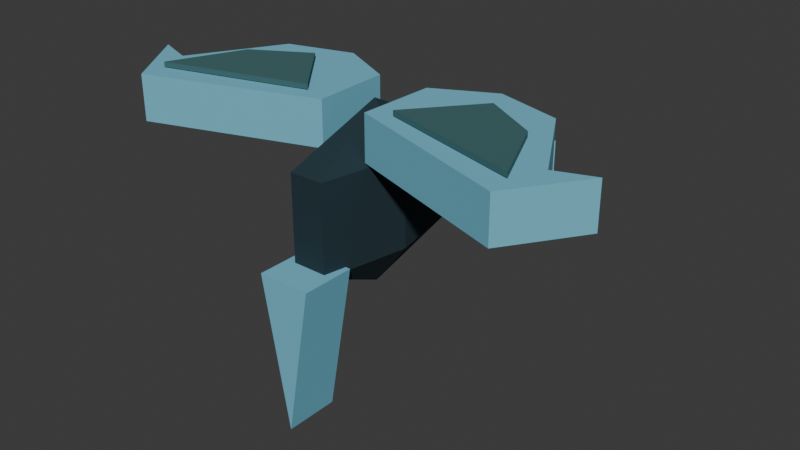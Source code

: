 # Source: volt.blend  (saved by Blender 5.2.44; exported with 4.5.12 LTS)
import bpy
from mathutils import Matrix  # noqa: F401  (used for matrix-valued properties, if any)

bpy.ops.wm.read_factory_settings(use_empty=True)
scene = bpy.context.scene
scene.name = 'Scene'

# ---- collections
col_collection = bpy.data.collections.new('Collection'); scene.collection.children.link(col_collection)

# ---- materials (node trees are filled in below, after node groups)
mat_painted_reliquary = bpy.data.materials.new('Painted reliquary')

# ---- material node trees
mat_painted_reliquary.use_nodes = True; mat_painted_reliquary.node_tree.nodes.clear()
_N = mat_painted_reliquary.node_tree.nodes; _L = mat_painted_reliquary.node_tree.links
n0 = _N.new('ShaderNodeOutputMaterial'); n0.name = 'Material Output'; n0.location = (0, 0)
n1 = _N.new('ShaderNodeBsdfPrincipled'); n1.name = 'Principled BSDF'; n1.location = (0, 0)
n1.inputs[1].default_value = 0.08
n1.inputs[2].default_value = 0.86
n1.inputs[10].default_value = 0.005
n2 = _N.new('ShaderNodeVertexColor'); n2.name = 'Color Attribute'; n2.location = (0, 0)
n2.layer_name = 'Color'
_L.new(n2.outputs[0], n1.inputs[0])
_L.new(n1.outputs[0], n0.inputs[0])
n0.is_active_output = True

# ---- world
world_world = bpy.data.worlds.new('World'); scene.world = world_world
world_world.use_nodes = True; world_world.node_tree.nodes.clear()
_N = world_world.node_tree.nodes; _L = world_world.node_tree.links
n0 = _N.new('ShaderNodeOutputWorld'); n0.name = 'World Output'; n0.location = (200, 100)
n1 = _N.new('ShaderNodeBackground'); n1.name = 'Background'; n1.location = (-200, 100)
n1.inputs[0].default_value = (0.05088, 0.05088, 0.05088, 1.0)
_L.new(n1.outputs[0], n0.inputs[0])
n0.is_active_output = True
world_world.color = (0.05088, 0.05088, 0.05088)
world_world.sun_shadow_jitter_overblur = 0.0

# ---- meshes
me_body_mesh_007 = bpy.data.meshes.new('body_mesh.007')
me_body_mesh_007.from_pydata([(0.0, -0.1018, 0.5084), (0.1299, -0.1018, 0.6779), (0.06495, 0.2264, 0.6779), (-0.06495, 0.2264, 0.6779), (-0.1299, -0.1018, 0.6779), (-0.06495, -0.43, 0.6779), (0.06495, -0.43, 0.6779), (0.1299, -0.1018, 1.017), (0.06495, 0.2264, 1.017), (-0.06495, 0.2264, 1.017), (-0.1299, -0.1018, 1.017), (-0.06495, -0.43, 1.017), (0.06495, -0.43, 1.017), (0.0, -0.1018, 1.186), (-0.06, 0.2239, 0.7549), (-0.26, 0.6004, 0.7549), (0.0, 0.4478, 0.7549), (0.26, 0.6004, 0.7549), (0.06, 0.2239, 0.7549), (-0.06, 0.2239, 0.8782), (-0.26, 0.6004, 0.8782), (0.0, 0.4478, 0.8782), (0.26, 0.6004, 0.8782), (0.06, 0.2239, 0.8782), (-0.1, -0.5496, 0.6933), (0.0, -0.5496, 0.1232), (0.1, -0.5496, 0.6933), (-0.1, -0.346, 0.6933), (0.0, -0.346, 0.1232), (0.1, -0.346, 0.6933)], [], [(0, 2, 1), (0, 3, 2), (0, 4, 3), (0, 5, 4), (0, 6, 5), (0, 1, 6), (1, 2, 8, 7), (2, 3, 9, 8), (3, 4, 10, 9), (4, 5, 11, 10), (5, 6, 12, 11), (6, 1, 7, 12), (13, 7, 8), (13, 8, 9), (13, 9, 10), (13, 10, 11), (13, 11, 12), (13, 12, 7), (18, 14, 15, 16, 17), (19, 23, 22, 21, 20), (14, 19, 20, 15), (15, 20, 21, 16), (16, 21, 22, 17), (17, 22, 23, 18), (18, 23, 19, 14), (26, 24, 25), (27, 29, 28), (24, 27, 28, 25), (25, 28, 29, 26), (26, 29, 27, 24)])
_ca = me_body_mesh_007.color_attributes.new('Color', 'FLOAT_COLOR', 'CORNER')
_ca.data.foreach_set('color', [0.01161, 0.03434, 0.04667, 1.0, 0.01161, 0.03434, 0.04667, 1.0, 0.01161, 0.03434, 0.04667, 1.0, 0.01161, 0.03434, 0.04667, 1.0, 0.01161, 0.03434, 0.04667, 1.0, 0.01161, 0.03434, 0.04667, 1.0, 0.01161, 0.03434, 0.04667, 1.0, 0.01161, 0.03434, 0.04667, 1.0, 0.01161, 0.03434, 0.04667, 1.0, 0.01161, 0.03434, 0.04667, 1.0, 0.01161, 0.03434, 0.04667, 1.0, 0.01161, 0.03434, 0.04667, 1.0, 0.01161, 0.03434, 0.04667, 1.0, 0.01161, 0.03434, 0.04667, 1.0, 0.01161, 0.03434, 0.04667, 1.0, 0.01161, 0.03434, 0.04667, 1.0, 0.01161, 0.03434, 0.04667, 1.0, 0.01161, 0.03434, 0.04667, 1.0, 0.01161, 0.03434, 0.04667, 1.0, 0.01161, 0.03434, 0.04667, 1.0, 0.01161, 0.03434, 0.04667, 1.0, 0.01161, 0.03434, 0.04667, 1.0, 0.01161, 0.03434, 0.04667, 1.0, 0.01161, 0.03434, 0.04667, 1.0, 0.01161, 0.03434, 0.04667, 1.0, 0.01161, 0.03434, 0.04667, 1.0, 0.01161, 0.03434, 0.04667, 1.0, 0.01161, 0.03434, 0.04667, 1.0, 0.01161, 0.03434, 0.04667, 1.0, 0.01161, 0.03434, 0.04667, 1.0, 0.01161, 0.03434, 0.04667, 1.0, 0.01161, 0.03434, 0.04667, 1.0, 0.01161, 0.03434, 0.04667, 1.0, 0.01161, 0.03434, 0.04667, 1.0, 0.01161, 0.03434, 0.04667, 1.0, 0.01161, 0.03434, 0.04667, 1.0, 0.01161, 0.03434, 0.04667, 1.0, 0.01161, 0.03434, 0.04667, 1.0, 0.01161, 0.03434, 0.04667, 1.0, 0.01161, 0.03434, 0.04667, 1.0, 0.01161, 0.03434, 0.04667, 1.0, 0.01161, 0.03434, 0.04667, 1.0, 0.01161, 0.03434, 0.04667, 1.0, 0.01161, 0.03434, 0.04667, 1.0, 0.01161, 0.03434, 0.04667, 1.0, 0.01161, 0.03434, 0.04667, 1.0, 0.01161, 0.03434, 0.04667, 1.0, 0.01161, 0.03434, 0.04667, 1.0, 0.01161, 0.03434, 0.04667, 1.0, 0.01161, 0.03434, 0.04667, 1.0, 0.01161, 0.03434, 0.04667, 1.0, 0.01161, 0.03434, 0.04667, 1.0, 0.01161, 0.03434, 0.04667, 1.0, 0.01161, 0.03434, 0.04667, 1.0, 0.01161, 0.03434, 0.04667, 1.0, 0.01161, 0.03434, 0.04667, 1.0, 0.01161, 0.03434, 0.04667, 1.0, 0.01161, 0.03434, 0.04667, 1.0, 0.01161, 0.03434, 0.04667, 1.0, 0.01161, 0.03434, 0.04667, 1.0, 0.1779, 0.521, 0.6795, 1.0, 0.1779, 0.521, 0.6795, 1.0, 0.1779, 0.521, 0.6795, 1.0, 0.1779, 0.521, 0.6795, 1.0, 0.1779, 0.521, 0.6795, 1.0, 0.1779, 0.521, 0.6795, 1.0, 0.1779, 0.521, 0.6795, 1.0, 0.1779, 0.521, 0.6795, 1.0, 0.1779, 0.521, 0.6795, 1.0, 0.1779, 0.521, 0.6795, 1.0, 0.1779, 0.521, 0.6795, 1.0, 0.1779, 0.521, 0.6795, 1.0, 0.1779, 0.521, 0.6795, 1.0, 0.1779, 0.521, 0.6795, 1.0, 0.1779, 0.521, 0.6795, 1.0, 0.1779, 0.521, 0.6795, 1.0, 0.1779, 0.521, 0.6795, 1.0, 0.1779, 0.521, 0.6795, 1.0, 0.1779, 0.521, 0.6795, 1.0, 0.1779, 0.521, 0.6795, 1.0, 0.1779, 0.521, 0.6795, 1.0, 0.1779, 0.521, 0.6795, 1.0, 0.1779, 0.521, 0.6795, 1.0, 0.1779, 0.521, 0.6795, 1.0, 0.1779, 0.521, 0.6795, 1.0, 0.1779, 0.521, 0.6795, 1.0, 0.1779, 0.521, 0.6795, 1.0, 0.1779, 0.521, 0.6795, 1.0, 0.1779, 0.521, 0.6795, 1.0, 0.1779, 0.521, 0.6795, 1.0, 0.1779, 0.521, 0.6795, 1.0, 0.1779, 0.521, 0.6795, 1.0, 0.1779, 0.521, 0.6795, 1.0, 0.1779, 0.521, 0.6795, 1.0, 0.1779, 0.521, 0.6795, 1.0, 0.1779, 0.521, 0.6795, 1.0, 0.1779, 0.521, 0.6795, 1.0, 0.1779, 0.521, 0.6795, 1.0, 0.1779, 0.521, 0.6795, 1.0, 0.1779, 0.521, 0.6795, 1.0, 0.1779, 0.521, 0.6795, 1.0, 0.1779, 0.521, 0.6795, 1.0, 0.1779, 0.521, 0.6795, 1.0, 0.1779, 0.521, 0.6795, 1.0, 0.1779, 0.521, 0.6795, 1.0, 0.1779, 0.521, 0.6795, 1.0, 0.1779, 0.521, 0.6795, 1.0, 0.1779, 0.521, 0.6795, 1.0])
me_body_mesh_007.materials.append(mat_painted_reliquary)
me_body_mesh_007.update()
me_wing_l_mesh = bpy.data.meshes.new('wing_l_mesh')
me_wing_l_mesh.from_pydata([(0.01, -0.173, -0.07703), (-0.62, -0.3867, -0.07703), (-0.8, -0.1221, -0.07703), (-0.66, -0.173, -0.07703), (-0.47, 0.1628, -0.07703), (-0.22, 0.2341, -0.07703), (0.0, 0.1221, -0.07703), (0.01, -0.173, 0.09244), (-0.62, -0.3867, 0.09244), (-0.8, -0.1221, 0.09244), (-0.66, -0.173, 0.09244), (-0.47, 0.1628, 0.09244), (-0.22, 0.2341, 0.09244), (0.0, 0.1221, 0.09244), (-0.08, -0.1425, 0.09552), (-0.61, -0.2951, 0.09552), (-0.49, -0.02035, 0.09552), (-0.28, 0.1018, 0.09552), (-0.08, -0.1425, 0.114), (-0.61, -0.2951, 0.114), (-0.49, -0.02035, 0.114), (-0.28, 0.1018, 0.114)], [], [(6, 0, 1, 2, 3, 4, 5), (7, 13, 12, 11, 10, 9, 8), (0, 7, 8, 1), (1, 8, 9, 2), (2, 9, 10, 3), (3, 10, 11, 4), (4, 11, 12, 5), (5, 12, 13, 6), (6, 13, 7, 0), (17, 14, 15, 16), (18, 21, 20, 19), (14, 18, 19, 15), (15, 19, 20, 16), (16, 20, 21, 17), (17, 21, 18, 14)])
_ca = me_wing_l_mesh.color_attributes.new('Color', 'FLOAT_COLOR', 'CORNER')
_ca.data.foreach_set('color', [0.1779, 0.521, 0.6795, 1.0, 0.1779, 0.521, 0.6795, 1.0, 0.1779, 0.521, 0.6795, 1.0, 0.1779, 0.521, 0.6795, 1.0, 0.1779, 0.521, 0.6795, 1.0, 0.1779, 0.521, 0.6795, 1.0, 0.1779, 0.521, 0.6795, 1.0, 0.1779, 0.521, 0.6795, 1.0, 0.1779, 0.521, 0.6795, 1.0, 0.1779, 0.521, 0.6795, 1.0, 0.1779, 0.521, 0.6795, 1.0, 0.1779, 0.521, 0.6795, 1.0, 0.1779, 0.521, 0.6795, 1.0, 0.1779, 0.521, 0.6795, 1.0, 0.1779, 0.521, 0.6795, 1.0, 0.1779, 0.521, 0.6795, 1.0, 0.1779, 0.521, 0.6795, 1.0, 0.1779, 0.521, 0.6795, 1.0, 0.1779, 0.521, 0.6795, 1.0, 0.1779, 0.521, 0.6795, 1.0, 0.1779, 0.521, 0.6795, 1.0, 0.1779, 0.521, 0.6795, 1.0, 0.1779, 0.521, 0.6795, 1.0, 0.1779, 0.521, 0.6795, 1.0, 0.1779, 0.521, 0.6795, 1.0, 0.1779, 0.521, 0.6795, 1.0, 0.1779, 0.521, 0.6795, 1.0, 0.1779, 0.521, 0.6795, 1.0, 0.1779, 0.521, 0.6795, 1.0, 0.1779, 0.521, 0.6795, 1.0, 0.1779, 0.521, 0.6795, 1.0, 0.1779, 0.521, 0.6795, 1.0, 0.1779, 0.521, 0.6795, 1.0, 0.1779, 0.521, 0.6795, 1.0, 0.1779, 0.521, 0.6795, 1.0, 0.1779, 0.521, 0.6795, 1.0, 0.1779, 0.521, 0.6795, 1.0, 0.1779, 0.521, 0.6795, 1.0, 0.1779, 0.521, 0.6795, 1.0, 0.1779, 0.521, 0.6795, 1.0, 0.1779, 0.521, 0.6795, 1.0, 0.1779, 0.521, 0.6795, 1.0, 0.04971, 0.1413, 0.147, 1.0, 0.04971, 0.1413, 0.147, 1.0, 0.04971, 0.1413, 0.147, 1.0, 0.04971, 0.1413, 0.147, 1.0, 0.04971, 0.1413, 0.147, 1.0, 0.04971, 0.1413, 0.147, 1.0, 0.04971, 0.1413, 0.147, 1.0, 0.04971, 0.1413, 0.147, 1.0, 0.04971, 0.1413, 0.147, 1.0, 0.04971, 0.1413, 0.147, 1.0, 0.04971, 0.1413, 0.147, 1.0, 0.04971, 0.1413, 0.147, 1.0, 0.04971, 0.1413, 0.147, 1.0, 0.04971, 0.1413, 0.147, 1.0, 0.04971, 0.1413, 0.147, 1.0, 0.04971, 0.1413, 0.147, 1.0, 0.04971, 0.1413, 0.147, 1.0, 0.04971, 0.1413, 0.147, 1.0, 0.04971, 0.1413, 0.147, 1.0, 0.04971, 0.1413, 0.147, 1.0, 0.04971, 0.1413, 0.147, 1.0, 0.04971, 0.1413, 0.147, 1.0, 0.04971, 0.1413, 0.147, 1.0, 0.04971, 0.1413, 0.147, 1.0])
me_wing_l_mesh.materials.append(mat_painted_reliquary)
me_wing_l_mesh.update()
me_wing_r_mesh = bpy.data.meshes.new('wing_r_mesh')
me_wing_r_mesh.from_pydata([(-0.01, -0.173, -0.07703), (0.62, -0.3867, -0.07703), (0.8, -0.1221, -0.07703), (0.66, -0.173, -0.07703), (0.47, 0.1628, -0.07703), (0.22, 0.2341, -0.07703), (0.0, 0.1221, -0.07703), (-0.01, -0.173, 0.09244), (0.62, -0.3867, 0.09244), (0.8, -0.1221, 0.09244), (0.66, -0.173, 0.09244), (0.47, 0.1628, 0.09244), (0.22, 0.2341, 0.09244), (0.0, 0.1221, 0.09244), (0.08, -0.1425, 0.09552), (0.61, -0.2951, 0.09552), (0.49, -0.02035, 0.09552), (0.28, 0.1018, 0.09552), (0.08, -0.1425, 0.114), (0.61, -0.2951, 0.114), (0.49, -0.02035, 0.114), (0.28, 0.1018, 0.114)], [], [(6, 5, 4, 3, 2, 1, 0), (7, 8, 9, 10, 11, 12, 13), (0, 1, 8, 7), (1, 2, 9, 8), (2, 3, 10, 9), (3, 4, 11, 10), (4, 5, 12, 11), (5, 6, 13, 12), (6, 0, 7, 13), (17, 16, 15, 14), (18, 19, 20, 21), (14, 15, 19, 18), (15, 16, 20, 19), (16, 17, 21, 20), (17, 14, 18, 21)])
_ca = me_wing_r_mesh.color_attributes.new('Color', 'FLOAT_COLOR', 'CORNER')
_ca.data.foreach_set('color', [0.1779, 0.521, 0.6795, 1.0, 0.1779, 0.521, 0.6795, 1.0, 0.1779, 0.521, 0.6795, 1.0, 0.1779, 0.521, 0.6795, 1.0, 0.1779, 0.521, 0.6795, 1.0, 0.1779, 0.521, 0.6795, 1.0, 0.1779, 0.521, 0.6795, 1.0, 0.1779, 0.521, 0.6795, 1.0, 0.1779, 0.521, 0.6795, 1.0, 0.1779, 0.521, 0.6795, 1.0, 0.1779, 0.521, 0.6795, 1.0, 0.1779, 0.521, 0.6795, 1.0, 0.1779, 0.521, 0.6795, 1.0, 0.1779, 0.521, 0.6795, 1.0, 0.1779, 0.521, 0.6795, 1.0, 0.1779, 0.521, 0.6795, 1.0, 0.1779, 0.521, 0.6795, 1.0, 0.1779, 0.521, 0.6795, 1.0, 0.1779, 0.521, 0.6795, 1.0, 0.1779, 0.521, 0.6795, 1.0, 0.1779, 0.521, 0.6795, 1.0, 0.1779, 0.521, 0.6795, 1.0, 0.1779, 0.521, 0.6795, 1.0, 0.1779, 0.521, 0.6795, 1.0, 0.1779, 0.521, 0.6795, 1.0, 0.1779, 0.521, 0.6795, 1.0, 0.1779, 0.521, 0.6795, 1.0, 0.1779, 0.521, 0.6795, 1.0, 0.1779, 0.521, 0.6795, 1.0, 0.1779, 0.521, 0.6795, 1.0, 0.1779, 0.521, 0.6795, 1.0, 0.1779, 0.521, 0.6795, 1.0, 0.1779, 0.521, 0.6795, 1.0, 0.1779, 0.521, 0.6795, 1.0, 0.1779, 0.521, 0.6795, 1.0, 0.1779, 0.521, 0.6795, 1.0, 0.1779, 0.521, 0.6795, 1.0, 0.1779, 0.521, 0.6795, 1.0, 0.1779, 0.521, 0.6795, 1.0, 0.1779, 0.521, 0.6795, 1.0, 0.1779, 0.521, 0.6795, 1.0, 0.1779, 0.521, 0.6795, 1.0, 0.04971, 0.1413, 0.147, 1.0, 0.04971, 0.1413, 0.147, 1.0, 0.04971, 0.1413, 0.147, 1.0, 0.04971, 0.1413, 0.147, 1.0, 0.04971, 0.1413, 0.147, 1.0, 0.04971, 0.1413, 0.147, 1.0, 0.04971, 0.1413, 0.147, 1.0, 0.04971, 0.1413, 0.147, 1.0, 0.04971, 0.1413, 0.147, 1.0, 0.04971, 0.1413, 0.147, 1.0, 0.04971, 0.1413, 0.147, 1.0, 0.04971, 0.1413, 0.147, 1.0, 0.04971, 0.1413, 0.147, 1.0, 0.04971, 0.1413, 0.147, 1.0, 0.04971, 0.1413, 0.147, 1.0, 0.04971, 0.1413, 0.147, 1.0, 0.04971, 0.1413, 0.147, 1.0, 0.04971, 0.1413, 0.147, 1.0, 0.04971, 0.1413, 0.147, 1.0, 0.04971, 0.1413, 0.147, 1.0, 0.04971, 0.1413, 0.147, 1.0, 0.04971, 0.1413, 0.147, 1.0, 0.04971, 0.1413, 0.147, 1.0, 0.04971, 0.1413, 0.147, 1.0])
me_wing_r_mesh.materials.append(mat_painted_reliquary)
me_wing_r_mesh.update()

# ---- objects
ob_volt = bpy.data.objects.new('volt', None)
ob_body = bpy.data.objects.new('body', me_body_mesh_007)
ob_wing_l = bpy.data.objects.new('wing_l', me_wing_l_mesh)
ob_wing_r = bpy.data.objects.new('wing_r', me_wing_r_mesh)
ob_socket_attack = bpy.data.objects.new('socket_attack', None)

# ---- transforms, parenting, visibility, modifiers, constraints
ob_volt.location = (0.0, 0.0, 0.0)
ob_body.parent = ob_volt
ob_body.location = (0.0, -0.02544, -0.003249)
ob_wing_l.parent = ob_volt
ob_wing_l.location = (-0.1, -0.1069, 1.106)
ob_wing_r.parent = ob_volt
ob_wing_r.location = (0.1, -0.1069, 1.106)
ob_socket_attack.parent = ob_volt
ob_socket_attack.location = (0.0, -0.5852, 0.8441)
ob_socket_attack.empty_display_type = 'ARROWS'
ob_socket_attack.empty_display_size = 0.18

# ---- collection membership
col_collection.objects.link(ob_volt)
col_collection.objects.link(ob_body)
col_collection.objects.link(ob_wing_l)
col_collection.objects.link(ob_wing_r)
col_collection.objects.link(ob_socket_attack)

# ---- scene / render settings (as saved in the file)
scene.frame_start = 1; scene.frame_end = 250; scene.frame_set(1)
scene.render.engine = 'BLENDER_EEVEE_NEXT'
scene.render.bake_bias = 0.0
scene.render.bake_samples = 0
scene.render.compositor_device = 'GPU'
scene.eevee.use_volume_custom_range = False
scene.eevee.fast_gi_thickness_near = 0.1
scene.eevee.fast_gi_thickness_far = 0.0
scene.eevee.ray_tracing_options.screen_trace_thickness = 0.1
bpy.context.view_layer.update()

# ---- added for rendering (the .blend has no active camera and no usable light): camera, sun
cam_auto = bpy.data.cameras.new('AutoCamera')
cam_auto.lens = 50.0
cam_auto.sensor_width = 36.0
cam_auto.clip_end = 1000.0
ob_auto_camera = bpy.data.objects.new('AutoCamera', cam_auto)
scene.collection.objects.link(ob_auto_camera)
ob_auto_camera.location = (2.22295, -2.66754, 2.44836)
ob_auto_camera.rotation_euler = (1.09748, -7.21219e-08, 0.694738)
scene.camera = ob_auto_camera
light_auto_sun = bpy.data.lights.new('AutoSun', 'SUN')
light_auto_sun.energy = 3.0
light_auto_sun.angle = 0.0523599
ob_auto_sun = bpy.data.objects.new('AutoSun', light_auto_sun)
scene.collection.objects.link(ob_auto_sun)
ob_auto_sun.rotation_euler = (0.872665, 0.174533, 0.523599)
bpy.context.view_layer.update()
